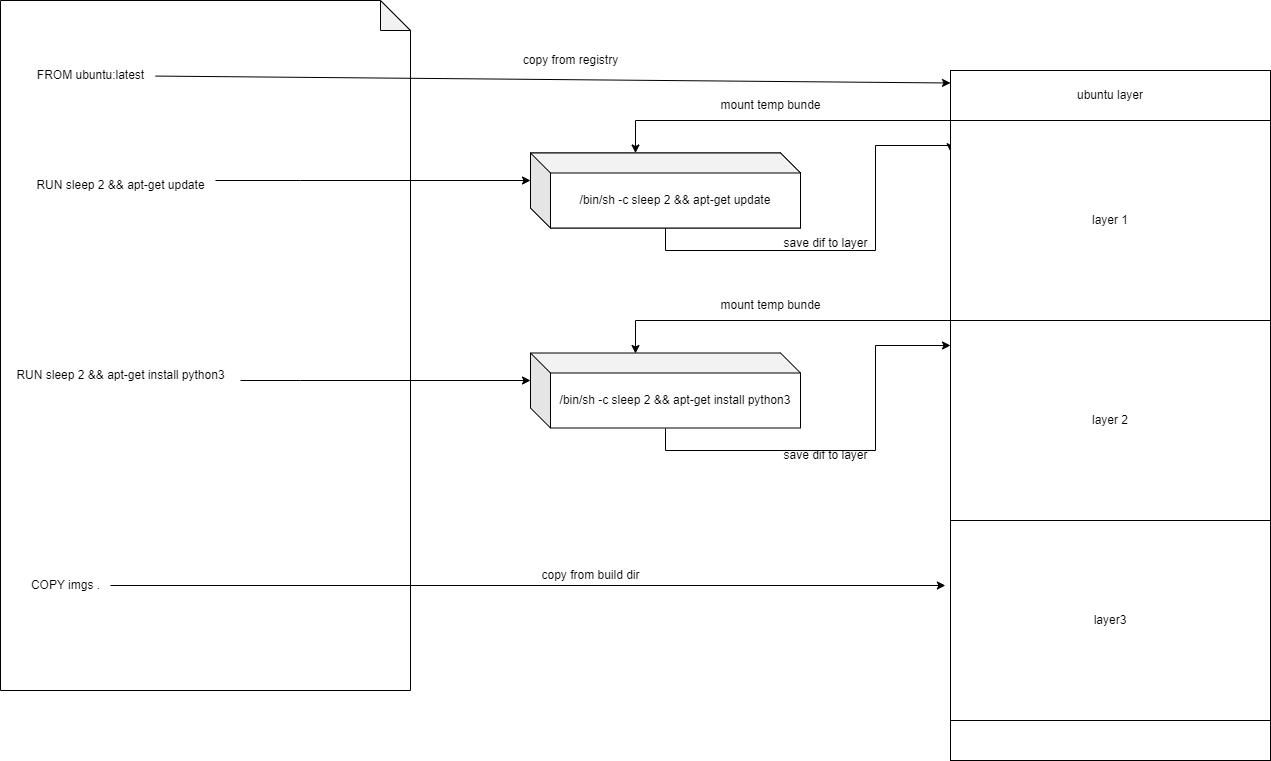

The diagram above was exported from draw.io. Its source (the exported page's mxGraphModel, read from the mxfile embedded in the PNG):
<mxGraphModel dx="2908" dy="822" grid="1" gridSize="10" guides="1" tooltips="1" connect="1" arrows="1" fold="1" page="1" pageScale="1" pageWidth="850" pageHeight="1100" math="0" shadow="0">
  <root>
    <mxCell id="0" />
    <mxCell id="1" parent="0" />
    <mxCell id="_YsFc9DdC3Ga84QTvGv1-1" value="&lt;pre style=&quot;background-color: rgb(255, 255, 255); color: rgb(8, 8, 8); font-size: 16px;&quot;&gt;&lt;p style=&quot;&quot;&gt;&lt;br&gt;&lt;/p&gt;&lt;p&gt;&lt;/p&gt;&lt;/pre&gt;" style="shape=note;whiteSpace=wrap;html=1;backgroundOutline=1;darkOpacity=0.05;align=left;spacingTop=1;spacingLeft=11;" vertex="1" parent="1">
      <mxGeometry x="-450" y="40" width="410" height="690" as="geometry" />
    </mxCell>
    <mxCell id="_YsFc9DdC3Ga84QTvGv1-23" style="edgeStyle=orthogonalEdgeStyle;rounded=0;orthogonalLoop=1;jettySize=auto;html=1;entryX=0;entryY=0.156;entryDx=0;entryDy=0;entryPerimeter=0;" edge="1" parent="1" source="_YsFc9DdC3Ga84QTvGv1-8" target="_YsFc9DdC3Ga84QTvGv1-22">
      <mxGeometry relative="1" as="geometry">
        <Array as="points">
          <mxPoint x="215" y="290" />
          <mxPoint x="425" y="290" />
          <mxPoint x="425" y="185" />
        </Array>
      </mxGeometry>
    </mxCell>
    <mxCell id="_YsFc9DdC3Ga84QTvGv1-8" value="/bin/sh -c sleep 2 &amp;amp;&amp;amp; apt-get update" style="shape=cube;whiteSpace=wrap;html=1;boundedLbl=1;backgroundOutline=1;darkOpacity=0.05;darkOpacity2=0.1;" vertex="1" parent="1">
      <mxGeometry x="80" y="192.5" width="270" height="75" as="geometry" />
    </mxCell>
    <mxCell id="_YsFc9DdC3Ga84QTvGv1-11" value="" style="rounded=0;whiteSpace=wrap;html=1;" vertex="1" parent="1">
      <mxGeometry x="500" y="110" width="320" height="690" as="geometry" />
    </mxCell>
    <mxCell id="_YsFc9DdC3Ga84QTvGv1-20" style="edgeStyle=orthogonalEdgeStyle;rounded=0;orthogonalLoop=1;jettySize=auto;html=1;" edge="1" parent="1" source="_YsFc9DdC3Ga84QTvGv1-12" target="_YsFc9DdC3Ga84QTvGv1-8">
      <mxGeometry relative="1" as="geometry">
        <Array as="points">
          <mxPoint x="185" y="160" />
        </Array>
      </mxGeometry>
    </mxCell>
    <mxCell id="_YsFc9DdC3Ga84QTvGv1-12" value="ubuntu layer" style="rounded=0;whiteSpace=wrap;html=1;" vertex="1" parent="1">
      <mxGeometry x="500" y="110" width="320" height="50" as="geometry" />
    </mxCell>
    <mxCell id="_YsFc9DdC3Ga84QTvGv1-13" value="FROM ubuntu:latest" style="text;html=1;align=center;verticalAlign=middle;resizable=0;points=[];autosize=1;strokeColor=none;fillColor=none;" vertex="1" parent="1">
      <mxGeometry x="-425" y="100" width="130" height="30" as="geometry" />
    </mxCell>
    <mxCell id="_YsFc9DdC3Ga84QTvGv1-15" value="" style="endArrow=classic;html=1;rounded=0;entryX=0;entryY=0.25;entryDx=0;entryDy=0;" edge="1" parent="1" source="_YsFc9DdC3Ga84QTvGv1-13" target="_YsFc9DdC3Ga84QTvGv1-12">
      <mxGeometry width="50" height="50" relative="1" as="geometry">
        <mxPoint x="400" y="270" as="sourcePoint" />
        <mxPoint x="450" y="220" as="targetPoint" />
      </mxGeometry>
    </mxCell>
    <mxCell id="_YsFc9DdC3Ga84QTvGv1-16" value="copy from registry" style="text;html=1;align=center;verticalAlign=middle;resizable=0;points=[];autosize=1;strokeColor=none;fillColor=none;" vertex="1" parent="1">
      <mxGeometry x="60" y="85" width="120" height="30" as="geometry" />
    </mxCell>
    <mxCell id="_YsFc9DdC3Ga84QTvGv1-18" style="edgeStyle=orthogonalEdgeStyle;rounded=0;orthogonalLoop=1;jettySize=auto;html=1;entryX=0;entryY=0;entryDx=0;entryDy=27.5;entryPerimeter=0;" edge="1" parent="1" source="_YsFc9DdC3Ga84QTvGv1-17" target="_YsFc9DdC3Ga84QTvGv1-8">
      <mxGeometry relative="1" as="geometry">
        <Array as="points">
          <mxPoint x="-150" y="220" />
          <mxPoint x="-150" y="220" />
        </Array>
      </mxGeometry>
    </mxCell>
    <mxCell id="_YsFc9DdC3Ga84QTvGv1-17" value="RUN sleep 2 &amp;amp;&amp;amp; apt-get update" style="text;html=1;align=center;verticalAlign=middle;resizable=0;points=[];autosize=1;strokeColor=none;fillColor=none;" vertex="1" parent="1">
      <mxGeometry x="-425" y="210" width="190" height="30" as="geometry" />
    </mxCell>
    <mxCell id="_YsFc9DdC3Ga84QTvGv1-21" value="mount temp bunde" style="text;html=1;align=center;verticalAlign=middle;resizable=0;points=[];autosize=1;strokeColor=none;fillColor=none;" vertex="1" parent="1">
      <mxGeometry x="260" y="130" width="120" height="30" as="geometry" />
    </mxCell>
    <mxCell id="_YsFc9DdC3Ga84QTvGv1-22" value="layer 1" style="rounded=0;whiteSpace=wrap;html=1;" vertex="1" parent="1">
      <mxGeometry x="500" y="160" width="320" height="200" as="geometry" />
    </mxCell>
    <mxCell id="_YsFc9DdC3Ga84QTvGv1-24" value="save dif to layer" style="text;html=1;align=center;verticalAlign=middle;resizable=0;points=[];autosize=1;strokeColor=none;fillColor=none;" vertex="1" parent="1">
      <mxGeometry x="320" y="267.5" width="110" height="30" as="geometry" />
    </mxCell>
    <mxCell id="_YsFc9DdC3Ga84QTvGv1-25" value="RUN sleep 2 &amp;amp;&amp;amp; apt-get install python3" style="text;html=1;align=center;verticalAlign=middle;resizable=0;points=[];autosize=1;strokeColor=none;fillColor=none;" vertex="1" parent="1">
      <mxGeometry x="-445" y="400" width="230" height="30" as="geometry" />
    </mxCell>
    <mxCell id="_YsFc9DdC3Ga84QTvGv1-26" value="/bin/sh -c sleep 2 &amp;amp;&amp;amp; apt-get update" style="shape=cube;whiteSpace=wrap;html=1;boundedLbl=1;backgroundOutline=1;darkOpacity=0.05;darkOpacity2=0.1;" vertex="1" parent="1">
      <mxGeometry x="80" y="192.5" width="270" height="75" as="geometry" />
    </mxCell>
    <mxCell id="_YsFc9DdC3Ga84QTvGv1-27" style="edgeStyle=orthogonalEdgeStyle;rounded=0;orthogonalLoop=1;jettySize=auto;html=1;entryX=0;entryY=0.5;entryDx=0;entryDy=0;" edge="1" parent="1">
      <mxGeometry relative="1" as="geometry">
        <mxPoint x="215" y="468" as="sourcePoint" />
        <mxPoint x="500" y="385" as="targetPoint" />
        <Array as="points">
          <mxPoint x="215" y="490" />
          <mxPoint x="425" y="490" />
          <mxPoint x="425" y="385" />
        </Array>
      </mxGeometry>
    </mxCell>
    <mxCell id="_YsFc9DdC3Ga84QTvGv1-28" style="edgeStyle=orthogonalEdgeStyle;rounded=0;orthogonalLoop=1;jettySize=auto;html=1;" edge="1" parent="1">
      <mxGeometry relative="1" as="geometry">
        <mxPoint x="500" y="360" as="sourcePoint" />
        <mxPoint x="185" y="393" as="targetPoint" />
        <Array as="points">
          <mxPoint x="185" y="360" />
        </Array>
      </mxGeometry>
    </mxCell>
    <mxCell id="_YsFc9DdC3Ga84QTvGv1-29" style="edgeStyle=orthogonalEdgeStyle;rounded=0;orthogonalLoop=1;jettySize=auto;html=1;entryX=0;entryY=0;entryDx=0;entryDy=27.5;entryPerimeter=0;" edge="1" parent="1">
      <mxGeometry relative="1" as="geometry">
        <mxPoint x="-210" y="420" as="sourcePoint" />
        <mxPoint x="80" y="420" as="targetPoint" />
        <Array as="points">
          <mxPoint x="-150" y="420" />
          <mxPoint x="-150" y="420" />
        </Array>
      </mxGeometry>
    </mxCell>
    <mxCell id="_YsFc9DdC3Ga84QTvGv1-30" value="mount temp bunde" style="text;html=1;align=center;verticalAlign=middle;resizable=0;points=[];autosize=1;strokeColor=none;fillColor=none;" vertex="1" parent="1">
      <mxGeometry x="260" y="330" width="120" height="30" as="geometry" />
    </mxCell>
    <mxCell id="_YsFc9DdC3Ga84QTvGv1-31" value="/bin/sh -c sleep 2 &amp;amp;&amp;amp; apt-get install python3" style="shape=cube;whiteSpace=wrap;html=1;boundedLbl=1;backgroundOutline=1;darkOpacity=0.05;darkOpacity2=0.1;" vertex="1" parent="1">
      <mxGeometry x="80" y="392.5" width="270" height="75" as="geometry" />
    </mxCell>
    <mxCell id="_YsFc9DdC3Ga84QTvGv1-32" value="layer 2" style="rounded=0;whiteSpace=wrap;html=1;" vertex="1" parent="1">
      <mxGeometry x="500" y="360" width="320" height="200" as="geometry" />
    </mxCell>
    <mxCell id="_YsFc9DdC3Ga84QTvGv1-33" value="layer3" style="rounded=0;whiteSpace=wrap;html=1;" vertex="1" parent="1">
      <mxGeometry x="500" y="560" width="320" height="200" as="geometry" />
    </mxCell>
    <mxCell id="_YsFc9DdC3Ga84QTvGv1-34" value="save dif to layer" style="text;html=1;align=center;verticalAlign=middle;resizable=0;points=[];autosize=1;strokeColor=none;fillColor=none;" vertex="1" parent="1">
      <mxGeometry x="320" y="480" width="110" height="30" as="geometry" />
    </mxCell>
    <mxCell id="_YsFc9DdC3Ga84QTvGv1-36" style="edgeStyle=orthogonalEdgeStyle;rounded=0;orthogonalLoop=1;jettySize=auto;html=1;entryX=-0.016;entryY=0.325;entryDx=0;entryDy=0;entryPerimeter=0;" edge="1" parent="1" source="_YsFc9DdC3Ga84QTvGv1-35" target="_YsFc9DdC3Ga84QTvGv1-33">
      <mxGeometry relative="1" as="geometry" />
    </mxCell>
    <mxCell id="_YsFc9DdC3Ga84QTvGv1-35" value="COPY imgs ." style="text;html=1;align=center;verticalAlign=middle;resizable=0;points=[];autosize=1;strokeColor=none;fillColor=none;" vertex="1" parent="1">
      <mxGeometry x="-430" y="610" width="90" height="30" as="geometry" />
    </mxCell>
    <mxCell id="_YsFc9DdC3Ga84QTvGv1-37" value="copy from build dir" style="text;html=1;align=center;verticalAlign=middle;resizable=0;points=[];autosize=1;strokeColor=none;fillColor=none;" vertex="1" parent="1">
      <mxGeometry x="80" y="600" width="120" height="30" as="geometry" />
    </mxCell>
  </root>
</mxGraphModel>